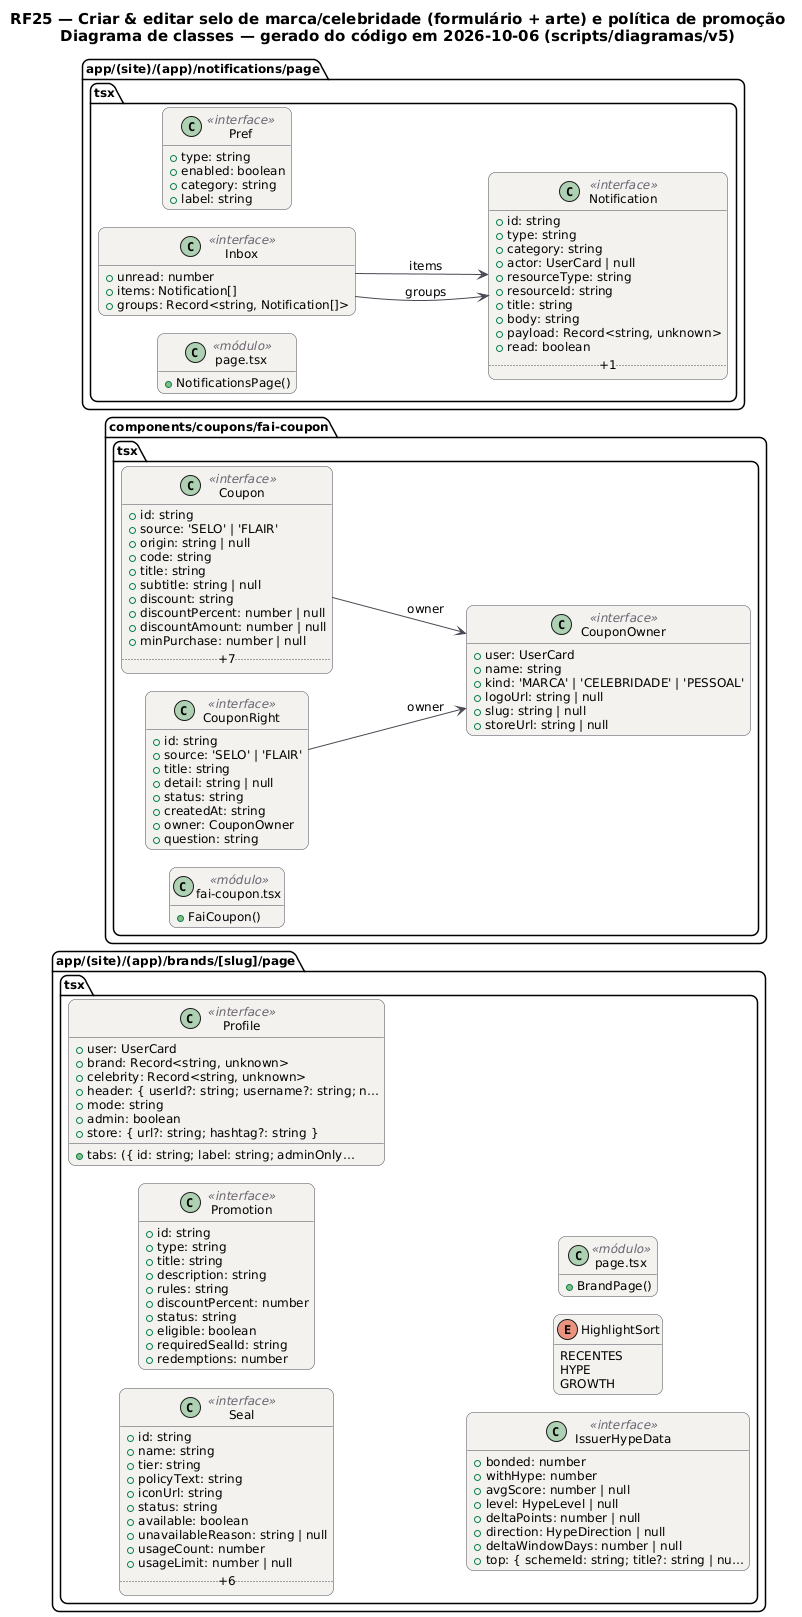

The diagram above was rendered by PlantUML. Its source (embedded in the PNG):
@startuml RF25_Classes
!pragma layout smetana
skinparam backgroundColor #FFFFFF
skinparam shadowing false
skinparam defaultFontName "DejaVu Sans"
skinparam defaultFontSize 12
skinparam titleFontSize 15
skinparam roundcorner 14
skinparam ArrowColor #52606D
skinparam note {
  BackgroundColor #FFFDEB
  BorderColor #D8CE78
  FontColor #554F24
}
skinparam class {
  BackgroundColor #F4F2EF
  BorderColor #4A4852
  ArrowColor #4A4852
  StereotypeFontColor #6B6470
}
hide empty members
left to right direction
title RF25 — Criar & editar selo de marca/celebridade (formulário + arte) e política de promoção\nDiagrama de classes — gerado do código em 2026-10-06 (scripts/diagramas/v5)

package "app/(site)/(app)/brands/[slug]/page.tsx" {
  class Seal as "Seal" <<interface>> {
    +id: string
    +name: string
    +tier: string
    +policyText: string
    +iconUrl: string
    +status: string
    +available: boolean
    +unavailableReason: string | null
    +usageCount: number
    +usageLimit: number | null
    .. +6 ..
  }
  class Promotion as "Promotion" <<interface>> {
    +id: string
    +type: string
    +title: string
    +description: string
    +rules: string
    +discountPercent: number
    +status: string
    +eligible: boolean
    +requiredSealId: string
    +redemptions: number
  }
  class Profile as "Profile" <<interface>> {
    +user: UserCard
    +brand: Record<string, unknown>
    +celebrity: Record<string, unknown>
    +header: { userId?: string; username?: string; n…
    +mode: string
    +tabs: ({ id: string; label: string; adminOnly…
    +admin: boolean
    +store: { url?: string; hashtag?: string }
  }
  class IssuerHypeData as "IssuerHypeData" <<interface>> {
    +bonded: number
    +withHype: number
    +avgScore: number | null
    +level: HypeLevel | null
    +deltaPoints: number | null
    +direction: HypeDirection | null
    +deltaWindowDays: number | null
    +top: { schemeId: string; title?: string | nu…
  }
  enum HighlightSort as "HighlightSort" {
    RECENTES
    HYPE
    GROWTH
  }
  class mod_page_tsx as "page.tsx" <<módulo>> {
    +BrandPage()
  }
}
package "components/coupons/fai-coupon.tsx" {
  class Coupon as "Coupon" <<interface>> {
    +id: string
    +source: 'SELO' | 'FLAIR'
    +origin: string | null
    +code: string
    +title: string
    +subtitle: string | null
    +discount: string
    +discountPercent: number | null
    +discountAmount: number | null
    +minPurchase: number | null
    .. +7 ..
  }
  class CouponRight as "CouponRight" <<interface>> {
    +id: string
    +source: 'SELO' | 'FLAIR'
    +title: string
    +detail: string | null
    +status: string
    +createdAt: string
    +owner: CouponOwner
    +question: string
  }
  class CouponOwner as "CouponOwner" <<interface>> {
    +user: UserCard
    +name: string
    +kind: 'MARCA' | 'CELEBRIDADE' | 'PESSOAL'
    +logoUrl: string | null
    +slug: string | null
    +storeUrl: string | null
  }
  class mod_fai_coupon_tsx as "fai-coupon.tsx" <<módulo>> {
    +FaiCoupon()
  }
}
package "app/(site)/(app)/notifications/page.tsx" {
  class Notification as "Notification" <<interface>> {
    +id: string
    +type: string
    +category: string
    +actor: UserCard | null
    +resourceType: string
    +resourceId: string
    +title: string
    +body: string
    +payload: Record<string, unknown>
    +read: boolean
    .. +1 ..
  }
  class Pref as "Pref" <<interface>> {
    +type: string
    +enabled: boolean
    +category: string
    +label: string
  }
  class Inbox as "Inbox" <<interface>> {
    +unread: number
    +items: Notification[]
    +groups: Record<string, Notification[]>
  }
  class mod_page_tsx as "page.tsx" <<módulo>> {
    +NotificationsPage()
  }
}
Coupon --> CouponOwner : owner
CouponRight --> CouponOwner : owner
Inbox --> Notification : groups
Inbox --> Notification : items
@enduml